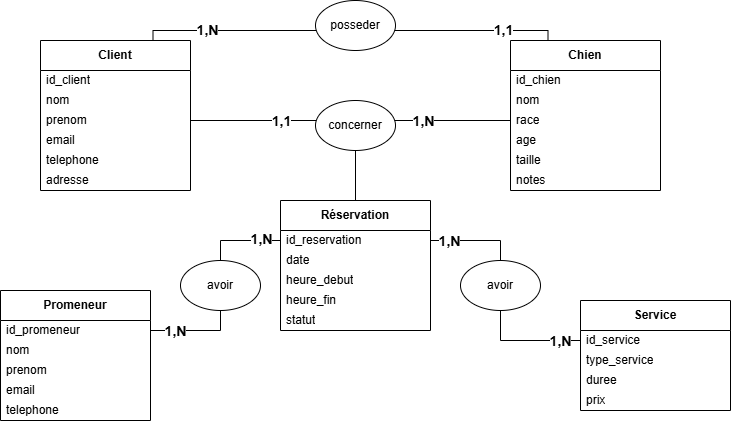

The diagram above was exported from draw.io. Its source (the exported page's mxGraphModel, read from the mxfile embedded in the PNG):
<mxGraphModel dx="778" dy="513" grid="1" gridSize="10" guides="1" tooltips="1" connect="1" arrows="1" fold="1" page="1" pageScale="1" pageWidth="827" pageHeight="1169" math="0" shadow="0">
  <root>
    <mxCell id="0" />
    <mxCell id="1" parent="0" />
    <mxCell id="ixJmS5Plx4bbfSIHsstl-2" parent="1" style="swimlane;fontStyle=0;childLayout=stackLayout;horizontal=1;startSize=30;horizontalStack=0;resizeParent=1;resizeParentMax=0;resizeLast=0;collapsible=1;marginBottom=0;whiteSpace=wrap;html=1;" value="&lt;b&gt;Réservation&lt;/b&gt;" vertex="1">
      <mxGeometry height="130" width="150" x="300" y="270" as="geometry" />
    </mxCell>
    <mxCell id="ixJmS5Plx4bbfSIHsstl-3" parent="ixJmS5Plx4bbfSIHsstl-2" style="text;strokeColor=none;fillColor=none;align=left;verticalAlign=middle;spacingLeft=4;spacingRight=4;overflow=hidden;points=[[0,0.5],[1,0.5]];portConstraint=eastwest;rotatable=0;whiteSpace=wrap;html=1;" value="id_reservation" vertex="1">
      <mxGeometry height="20" width="150" y="30" as="geometry" />
    </mxCell>
    <mxCell id="ixJmS5Plx4bbfSIHsstl-4" parent="ixJmS5Plx4bbfSIHsstl-2" style="text;strokeColor=none;fillColor=none;align=left;verticalAlign=middle;spacingLeft=4;spacingRight=4;overflow=hidden;points=[[0,0.5],[1,0.5]];portConstraint=eastwest;rotatable=0;whiteSpace=wrap;html=1;" value="date" vertex="1">
      <mxGeometry height="20" width="150" y="50" as="geometry" />
    </mxCell>
    <mxCell id="ixJmS5Plx4bbfSIHsstl-5" parent="ixJmS5Plx4bbfSIHsstl-2" style="text;strokeColor=none;fillColor=none;align=left;verticalAlign=middle;spacingLeft=4;spacingRight=4;overflow=hidden;points=[[0,0.5],[1,0.5]];portConstraint=eastwest;rotatable=0;whiteSpace=wrap;html=1;" value="heure_debut" vertex="1">
      <mxGeometry height="20" width="150" y="70" as="geometry" />
    </mxCell>
    <mxCell id="ixJmS5Plx4bbfSIHsstl-6" parent="ixJmS5Plx4bbfSIHsstl-2" style="text;strokeColor=none;fillColor=none;align=left;verticalAlign=middle;spacingLeft=4;spacingRight=4;overflow=hidden;points=[[0,0.5],[1,0.5]];portConstraint=eastwest;rotatable=0;whiteSpace=wrap;html=1;" value="heure_fin" vertex="1">
      <mxGeometry height="20" width="150" y="90" as="geometry" />
    </mxCell>
    <mxCell id="ixJmS5Plx4bbfSIHsstl-7" parent="ixJmS5Plx4bbfSIHsstl-2" style="text;strokeColor=none;fillColor=none;align=left;verticalAlign=middle;spacingLeft=4;spacingRight=4;overflow=hidden;points=[[0,0.5],[1,0.5]];portConstraint=eastwest;rotatable=0;whiteSpace=wrap;html=1;" value="statut" vertex="1">
      <mxGeometry height="20" width="150" y="110" as="geometry" />
    </mxCell>
    <mxCell id="ixJmS5Plx4bbfSIHsstl-8" parent="1" style="swimlane;fontStyle=0;childLayout=stackLayout;horizontal=1;startSize=30;horizontalStack=0;resizeParent=1;resizeParentMax=0;resizeLast=0;collapsible=1;marginBottom=0;whiteSpace=wrap;html=1;" value="&lt;b&gt;Client&lt;/b&gt;" vertex="1">
      <mxGeometry height="150" width="150" x="60" y="110" as="geometry" />
    </mxCell>
    <mxCell id="ixJmS5Plx4bbfSIHsstl-9" parent="ixJmS5Plx4bbfSIHsstl-8" style="text;strokeColor=none;fillColor=none;align=left;verticalAlign=middle;spacingLeft=4;spacingRight=4;overflow=hidden;points=[[0,0.5],[1,0.5]];portConstraint=eastwest;rotatable=0;whiteSpace=wrap;html=1;" value="id_client" vertex="1">
      <mxGeometry height="20" width="150" y="30" as="geometry" />
    </mxCell>
    <mxCell id="ixJmS5Plx4bbfSIHsstl-10" parent="ixJmS5Plx4bbfSIHsstl-8" style="text;strokeColor=none;fillColor=none;align=left;verticalAlign=middle;spacingLeft=4;spacingRight=4;overflow=hidden;points=[[0,0.5],[1,0.5]];portConstraint=eastwest;rotatable=0;whiteSpace=wrap;html=1;" value="nom" vertex="1">
      <mxGeometry height="20" width="150" y="50" as="geometry" />
    </mxCell>
    <mxCell id="ixJmS5Plx4bbfSIHsstl-11" parent="ixJmS5Plx4bbfSIHsstl-8" style="text;strokeColor=none;fillColor=none;align=left;verticalAlign=middle;spacingLeft=4;spacingRight=4;overflow=hidden;points=[[0,0.5],[1,0.5]];portConstraint=eastwest;rotatable=0;whiteSpace=wrap;html=1;" value="prenom" vertex="1">
      <mxGeometry height="20" width="150" y="70" as="geometry" />
    </mxCell>
    <mxCell id="ixJmS5Plx4bbfSIHsstl-12" parent="ixJmS5Plx4bbfSIHsstl-8" style="text;strokeColor=none;fillColor=none;align=left;verticalAlign=middle;spacingLeft=4;spacingRight=4;overflow=hidden;points=[[0,0.5],[1,0.5]];portConstraint=eastwest;rotatable=0;whiteSpace=wrap;html=1;" value="email" vertex="1">
      <mxGeometry height="20" width="150" y="90" as="geometry" />
    </mxCell>
    <mxCell id="ixJmS5Plx4bbfSIHsstl-13" parent="ixJmS5Plx4bbfSIHsstl-8" style="text;strokeColor=none;fillColor=none;align=left;verticalAlign=middle;spacingLeft=4;spacingRight=4;overflow=hidden;points=[[0,0.5],[1,0.5]];portConstraint=eastwest;rotatable=0;whiteSpace=wrap;html=1;" value="telephone" vertex="1">
      <mxGeometry height="20" width="150" y="110" as="geometry" />
    </mxCell>
    <mxCell id="ixJmS5Plx4bbfSIHsstl-14" parent="ixJmS5Plx4bbfSIHsstl-8" style="text;strokeColor=none;fillColor=none;align=left;verticalAlign=middle;spacingLeft=4;spacingRight=4;overflow=hidden;points=[[0,0.5],[1,0.5]];portConstraint=eastwest;rotatable=0;whiteSpace=wrap;html=1;" value="adresse" vertex="1">
      <mxGeometry height="20" width="150" y="130" as="geometry" />
    </mxCell>
    <mxCell id="ixJmS5Plx4bbfSIHsstl-15" parent="1" style="swimlane;fontStyle=0;childLayout=stackLayout;horizontal=1;startSize=30;horizontalStack=0;resizeParent=1;resizeParentMax=0;resizeLast=0;collapsible=1;marginBottom=0;whiteSpace=wrap;html=1;" value="&lt;b&gt;Chien&lt;/b&gt;" vertex="1">
      <mxGeometry height="150" width="150" x="530" y="110" as="geometry" />
    </mxCell>
    <mxCell id="ixJmS5Plx4bbfSIHsstl-16" parent="ixJmS5Plx4bbfSIHsstl-15" style="text;strokeColor=none;fillColor=none;align=left;verticalAlign=middle;spacingLeft=4;spacingRight=4;overflow=hidden;points=[[0,0.5],[1,0.5]];portConstraint=eastwest;rotatable=0;whiteSpace=wrap;html=1;" value="id_chien" vertex="1">
      <mxGeometry height="20" width="150" y="30" as="geometry" />
    </mxCell>
    <mxCell id="ixJmS5Plx4bbfSIHsstl-17" parent="ixJmS5Plx4bbfSIHsstl-15" style="text;strokeColor=none;fillColor=none;align=left;verticalAlign=middle;spacingLeft=4;spacingRight=4;overflow=hidden;points=[[0,0.5],[1,0.5]];portConstraint=eastwest;rotatable=0;whiteSpace=wrap;html=1;" value="nom" vertex="1">
      <mxGeometry height="20" width="150" y="50" as="geometry" />
    </mxCell>
    <mxCell id="ixJmS5Plx4bbfSIHsstl-18" parent="ixJmS5Plx4bbfSIHsstl-15" style="text;strokeColor=none;fillColor=none;align=left;verticalAlign=middle;spacingLeft=4;spacingRight=4;overflow=hidden;points=[[0,0.5],[1,0.5]];portConstraint=eastwest;rotatable=0;whiteSpace=wrap;html=1;" value="race" vertex="1">
      <mxGeometry height="20" width="150" y="70" as="geometry" />
    </mxCell>
    <mxCell id="ixJmS5Plx4bbfSIHsstl-19" parent="ixJmS5Plx4bbfSIHsstl-15" style="text;strokeColor=none;fillColor=none;align=left;verticalAlign=middle;spacingLeft=4;spacingRight=4;overflow=hidden;points=[[0,0.5],[1,0.5]];portConstraint=eastwest;rotatable=0;whiteSpace=wrap;html=1;" value="age" vertex="1">
      <mxGeometry height="20" width="150" y="90" as="geometry" />
    </mxCell>
    <mxCell id="ixJmS5Plx4bbfSIHsstl-20" parent="ixJmS5Plx4bbfSIHsstl-15" style="text;strokeColor=none;fillColor=none;align=left;verticalAlign=middle;spacingLeft=4;spacingRight=4;overflow=hidden;points=[[0,0.5],[1,0.5]];portConstraint=eastwest;rotatable=0;whiteSpace=wrap;html=1;" value="taille" vertex="1">
      <mxGeometry height="20" width="150" y="110" as="geometry" />
    </mxCell>
    <mxCell id="ixJmS5Plx4bbfSIHsstl-21" parent="ixJmS5Plx4bbfSIHsstl-15" style="text;strokeColor=none;fillColor=none;align=left;verticalAlign=middle;spacingLeft=4;spacingRight=4;overflow=hidden;points=[[0,0.5],[1,0.5]];portConstraint=eastwest;rotatable=0;whiteSpace=wrap;html=1;" value="notes" vertex="1">
      <mxGeometry height="20" width="150" y="130" as="geometry" />
    </mxCell>
    <mxCell id="ixJmS5Plx4bbfSIHsstl-22" parent="1" style="swimlane;fontStyle=0;childLayout=stackLayout;horizontal=1;startSize=30;horizontalStack=0;resizeParent=1;resizeParentMax=0;resizeLast=0;collapsible=1;marginBottom=0;whiteSpace=wrap;html=1;" value="&lt;b&gt;Promeneur&lt;/b&gt;" vertex="1">
      <mxGeometry height="130" width="150" x="20" y="360" as="geometry" />
    </mxCell>
    <mxCell id="ixJmS5Plx4bbfSIHsstl-23" parent="ixJmS5Plx4bbfSIHsstl-22" style="text;strokeColor=none;fillColor=none;align=left;verticalAlign=middle;spacingLeft=4;spacingRight=4;overflow=hidden;points=[[0,0.5],[1,0.5]];portConstraint=eastwest;rotatable=0;whiteSpace=wrap;html=1;" value="id_promeneur" vertex="1">
      <mxGeometry height="20" width="150" y="30" as="geometry" />
    </mxCell>
    <mxCell id="ixJmS5Plx4bbfSIHsstl-24" parent="ixJmS5Plx4bbfSIHsstl-22" style="text;strokeColor=none;fillColor=none;align=left;verticalAlign=middle;spacingLeft=4;spacingRight=4;overflow=hidden;points=[[0,0.5],[1,0.5]];portConstraint=eastwest;rotatable=0;whiteSpace=wrap;html=1;" value="nom" vertex="1">
      <mxGeometry height="20" width="150" y="50" as="geometry" />
    </mxCell>
    <mxCell id="ixJmS5Plx4bbfSIHsstl-25" parent="ixJmS5Plx4bbfSIHsstl-22" style="text;strokeColor=none;fillColor=none;align=left;verticalAlign=middle;spacingLeft=4;spacingRight=4;overflow=hidden;points=[[0,0.5],[1,0.5]];portConstraint=eastwest;rotatable=0;whiteSpace=wrap;html=1;" value="prenom" vertex="1">
      <mxGeometry height="20" width="150" y="70" as="geometry" />
    </mxCell>
    <mxCell id="ixJmS5Plx4bbfSIHsstl-26" parent="ixJmS5Plx4bbfSIHsstl-22" style="text;strokeColor=none;fillColor=none;align=left;verticalAlign=middle;spacingLeft=4;spacingRight=4;overflow=hidden;points=[[0,0.5],[1,0.5]];portConstraint=eastwest;rotatable=0;whiteSpace=wrap;html=1;" value="email" vertex="1">
      <mxGeometry height="20" width="150" y="90" as="geometry" />
    </mxCell>
    <mxCell id="ixJmS5Plx4bbfSIHsstl-27" parent="ixJmS5Plx4bbfSIHsstl-22" style="text;strokeColor=none;fillColor=none;align=left;verticalAlign=middle;spacingLeft=4;spacingRight=4;overflow=hidden;points=[[0,0.5],[1,0.5]];portConstraint=eastwest;rotatable=0;whiteSpace=wrap;html=1;" value="telephone" vertex="1">
      <mxGeometry height="20" width="150" y="110" as="geometry" />
    </mxCell>
    <mxCell id="ixJmS5Plx4bbfSIHsstl-29" parent="1" style="swimlane;fontStyle=0;childLayout=stackLayout;horizontal=1;startSize=30;horizontalStack=0;resizeParent=1;resizeParentMax=0;resizeLast=0;collapsible=1;marginBottom=0;whiteSpace=wrap;html=1;" value="&lt;b&gt;Service&lt;/b&gt;" vertex="1">
      <mxGeometry height="110" width="150" x="600" y="370" as="geometry" />
    </mxCell>
    <mxCell id="ixJmS5Plx4bbfSIHsstl-30" parent="ixJmS5Plx4bbfSIHsstl-29" style="text;strokeColor=none;fillColor=none;align=left;verticalAlign=middle;spacingLeft=4;spacingRight=4;overflow=hidden;points=[[0,0.5],[1,0.5]];portConstraint=eastwest;rotatable=0;whiteSpace=wrap;html=1;" value="id_service" vertex="1">
      <mxGeometry height="20" width="150" y="30" as="geometry" />
    </mxCell>
    <mxCell id="ixJmS5Plx4bbfSIHsstl-31" parent="ixJmS5Plx4bbfSIHsstl-29" style="text;strokeColor=none;fillColor=none;align=left;verticalAlign=middle;spacingLeft=4;spacingRight=4;overflow=hidden;points=[[0,0.5],[1,0.5]];portConstraint=eastwest;rotatable=0;whiteSpace=wrap;html=1;" value="type_service" vertex="1">
      <mxGeometry height="20" width="150" y="50" as="geometry" />
    </mxCell>
    <mxCell id="ixJmS5Plx4bbfSIHsstl-32" parent="ixJmS5Plx4bbfSIHsstl-29" style="text;strokeColor=none;fillColor=none;align=left;verticalAlign=middle;spacingLeft=4;spacingRight=4;overflow=hidden;points=[[0,0.5],[1,0.5]];portConstraint=eastwest;rotatable=0;whiteSpace=wrap;html=1;" value="duree" vertex="1">
      <mxGeometry height="20" width="150" y="70" as="geometry" />
    </mxCell>
    <mxCell id="ixJmS5Plx4bbfSIHsstl-33" parent="ixJmS5Plx4bbfSIHsstl-29" style="text;strokeColor=none;fillColor=none;align=left;verticalAlign=middle;spacingLeft=4;spacingRight=4;overflow=hidden;points=[[0,0.5],[1,0.5]];portConstraint=eastwest;rotatable=0;whiteSpace=wrap;html=1;" value="prix" vertex="1">
      <mxGeometry height="20" width="150" y="90" as="geometry" />
    </mxCell>
    <mxCell id="ixJmS5Plx4bbfSIHsstl-35" edge="1" parent="1" source="ixJmS5Plx4bbfSIHsstl-11" style="endArrow=none;html=1;rounded=0;exitX=1;exitY=0.5;exitDx=0;exitDy=0;entryX=0;entryY=0.5;entryDx=0;entryDy=0;edgeStyle=orthogonalEdgeStyle;" target="ixJmS5Plx4bbfSIHsstl-18" value="">
      <mxGeometry height="50" relative="1" width="50" as="geometry">
        <mxPoint x="360" y="190" as="sourcePoint" />
        <mxPoint x="410" y="140" as="targetPoint" />
      </mxGeometry>
    </mxCell>
    <mxCell id="ixJmS5Plx4bbfSIHsstl-48" connectable="0" parent="ixJmS5Plx4bbfSIHsstl-35" style="edgeLabel;html=1;align=center;verticalAlign=middle;resizable=0;points=[];fontStyle=1;fontSize=14;" value="1,N" vertex="1">
      <mxGeometry relative="1" x="0.45" as="geometry">
        <mxPoint as="offset" />
      </mxGeometry>
    </mxCell>
    <mxCell id="ixJmS5Plx4bbfSIHsstl-51" connectable="0" parent="ixJmS5Plx4bbfSIHsstl-35" style="edgeLabel;html=1;align=center;verticalAlign=middle;resizable=0;points=[];fontStyle=1;fontSize=14;" value="1,1" vertex="1">
      <mxGeometry relative="1" x="-0.3875" as="geometry">
        <mxPoint x="-8" as="offset" />
      </mxGeometry>
    </mxCell>
    <mxCell id="ixJmS5Plx4bbfSIHsstl-36" parent="1" style="ellipse;whiteSpace=wrap;html=1;" value="concerner" vertex="1">
      <mxGeometry height="50" width="80" x="335" y="170" as="geometry" />
    </mxCell>
    <mxCell id="ixJmS5Plx4bbfSIHsstl-38" edge="1" parent="1" source="ixJmS5Plx4bbfSIHsstl-15" style="endArrow=none;html=1;rounded=0;exitX=0.25;exitY=0;exitDx=0;exitDy=0;entryX=0.75;entryY=0;entryDx=0;entryDy=0;edgeStyle=orthogonalEdgeStyle;" target="ixJmS5Plx4bbfSIHsstl-8" value="">
      <mxGeometry height="50" relative="1" width="50" as="geometry">
        <mxPoint x="400" y="130" as="sourcePoint" />
        <mxPoint x="530" y="250" as="targetPoint" />
      </mxGeometry>
    </mxCell>
    <mxCell id="ixJmS5Plx4bbfSIHsstl-46" connectable="0" parent="ixJmS5Plx4bbfSIHsstl-38" style="edgeLabel;html=1;align=center;verticalAlign=middle;resizable=0;points=[];fontSize=14;fontStyle=1" value="1,N" vertex="1">
      <mxGeometry relative="1" x="0.694" y="-1" as="geometry">
        <mxPoint x="1" as="offset" />
      </mxGeometry>
    </mxCell>
    <mxCell id="ixJmS5Plx4bbfSIHsstl-47" connectable="0" parent="ixJmS5Plx4bbfSIHsstl-38" style="edgeLabel;html=1;align=center;verticalAlign=middle;resizable=0;points=[];fontStyle=1;fontSize=14;" value="1,1" vertex="1">
      <mxGeometry relative="1" x="-0.7325" y="-1" as="geometry">
        <mxPoint x="1" as="offset" />
      </mxGeometry>
    </mxCell>
    <mxCell id="ixJmS5Plx4bbfSIHsstl-39" parent="1" style="ellipse;whiteSpace=wrap;html=1;" value="posseder" vertex="1">
      <mxGeometry height="50" width="80" x="335" y="70" as="geometry" />
    </mxCell>
    <mxCell id="ixJmS5Plx4bbfSIHsstl-40" edge="1" parent="1" source="ixJmS5Plx4bbfSIHsstl-2" style="endArrow=none;html=1;rounded=0;exitX=0.5;exitY=0;exitDx=0;exitDy=0;entryX=0.5;entryY=1;entryDx=0;entryDy=0;edgeStyle=orthogonalEdgeStyle;" target="ixJmS5Plx4bbfSIHsstl-36" value="">
      <mxGeometry height="50" relative="1" width="50" as="geometry">
        <mxPoint x="280" y="160" as="sourcePoint" />
        <mxPoint x="600" y="160" as="targetPoint" />
      </mxGeometry>
    </mxCell>
    <mxCell id="ixJmS5Plx4bbfSIHsstl-41" edge="1" parent="1" source="ixJmS5Plx4bbfSIHsstl-23" style="endArrow=none;html=1;rounded=0;exitX=1;exitY=0.5;exitDx=0;exitDy=0;entryX=0;entryY=0.5;entryDx=0;entryDy=0;edgeStyle=orthogonalEdgeStyle;" target="ixJmS5Plx4bbfSIHsstl-3" value="">
      <mxGeometry height="50" relative="1" width="50" as="geometry">
        <Array as="points">
          <mxPoint x="240" y="400" />
          <mxPoint x="240" y="310" />
        </Array>
        <mxPoint x="280" y="180" as="sourcePoint" />
        <mxPoint x="600" y="180" as="targetPoint" />
      </mxGeometry>
    </mxCell>
    <mxCell id="ixJmS5Plx4bbfSIHsstl-52" connectable="0" parent="ixJmS5Plx4bbfSIHsstl-41" style="edgeLabel;html=1;align=center;verticalAlign=middle;resizable=0;points=[];fontStyle=1;fontSize=14;" value="1,N" vertex="1">
      <mxGeometry relative="1" x="0.8182" y="2" as="geometry">
        <mxPoint as="offset" />
      </mxGeometry>
    </mxCell>
    <mxCell id="ixJmS5Plx4bbfSIHsstl-53" connectable="0" parent="ixJmS5Plx4bbfSIHsstl-41" style="edgeLabel;html=1;align=center;verticalAlign=middle;resizable=0;points=[];fontStyle=1;fontSize=14;" value="1,N" vertex="1">
      <mxGeometry relative="1" x="-0.7818" as="geometry">
        <mxPoint as="offset" />
      </mxGeometry>
    </mxCell>
    <mxCell id="ixJmS5Plx4bbfSIHsstl-42" parent="1" style="ellipse;whiteSpace=wrap;html=1;" value="avoir" vertex="1">
      <mxGeometry height="50" width="80" x="200" y="330" as="geometry" />
    </mxCell>
    <mxCell id="ixJmS5Plx4bbfSIHsstl-44" edge="1" parent="1" source="ixJmS5Plx4bbfSIHsstl-30" style="endArrow=none;html=1;rounded=0;exitX=0;exitY=0.5;exitDx=0;exitDy=0;entryX=1;entryY=0.5;entryDx=0;entryDy=0;edgeStyle=orthogonalEdgeStyle;" target="ixJmS5Plx4bbfSIHsstl-3" value="">
      <mxGeometry height="50" relative="1" width="50" as="geometry">
        <Array as="points">
          <mxPoint x="520" y="410" />
          <mxPoint x="520" y="310" />
        </Array>
        <mxPoint x="320" y="480" as="sourcePoint" />
        <mxPoint x="450" y="390" as="targetPoint" />
      </mxGeometry>
    </mxCell>
    <mxCell id="ixJmS5Plx4bbfSIHsstl-54" connectable="0" parent="ixJmS5Plx4bbfSIHsstl-44" style="edgeLabel;html=1;align=center;verticalAlign=middle;resizable=0;points=[];fontStyle=1;fontSize=14;" value="1,N" vertex="1">
      <mxGeometry relative="1" x="-0.832" as="geometry">
        <mxPoint as="offset" />
      </mxGeometry>
    </mxCell>
    <mxCell id="ixJmS5Plx4bbfSIHsstl-55" connectable="0" parent="ixJmS5Plx4bbfSIHsstl-44" style="edgeLabel;html=1;align=center;verticalAlign=middle;resizable=0;points=[];fontStyle=1;fontSize=14;" value="1,N" vertex="1">
      <mxGeometry relative="1" x="0.856" as="geometry">
        <mxPoint as="offset" />
      </mxGeometry>
    </mxCell>
    <mxCell id="ixJmS5Plx4bbfSIHsstl-45" parent="1" style="ellipse;whiteSpace=wrap;html=1;" value="avoir" vertex="1">
      <mxGeometry height="50" width="80" x="480" y="330" as="geometry" />
    </mxCell>
  </root>
</mxGraphModel>